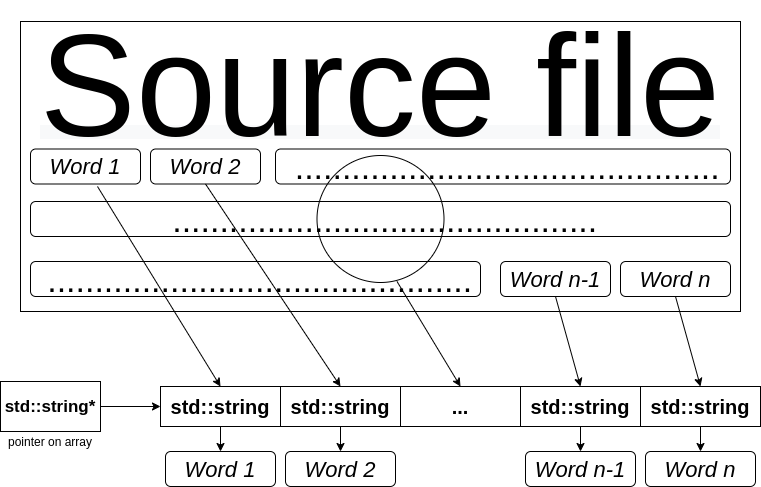

The diagram above was exported from draw.io. Its source (the exported page's mxGraphModel, read from the mxfile embedded in the PNG):
<mxGraphModel dx="1422" dy="816" grid="1" gridSize="10" guides="1" tooltips="1" connect="1" arrows="1" fold="1" page="1" pageScale="1" pageWidth="827" pageHeight="1169" background="none" math="0" shadow="0">
  <root>
    <mxCell id="0" />
    <mxCell id="1" parent="0" />
    <mxCell id="INoyfZNJpjyritZl1TFH-10" style="edgeStyle=orthogonalEdgeStyle;rounded=0;orthogonalLoop=1;jettySize=auto;html=1;entryX=0.5;entryY=0;entryDx=0;entryDy=0;" parent="1" source="INoyfZNJpjyritZl1TFH-1" target="INoyfZNJpjyritZl1TFH-9" edge="1">
      <mxGeometry relative="1" as="geometry" />
    </mxCell>
    <mxCell id="INoyfZNJpjyritZl1TFH-1" value="&lt;b&gt;&lt;font style=&quot;font-size: 20px&quot;&gt;std::string&lt;/font&gt;&lt;/b&gt;" style="rounded=0;whiteSpace=wrap;html=1;" parent="1" vertex="1">
      <mxGeometry x="200" y="415" width="120" height="40" as="geometry" />
    </mxCell>
    <mxCell id="INoyfZNJpjyritZl1TFH-19" style="edgeStyle=orthogonalEdgeStyle;rounded=0;orthogonalLoop=1;jettySize=auto;html=1;entryX=0.5;entryY=0;entryDx=0;entryDy=0;" parent="1" source="INoyfZNJpjyritZl1TFH-2" target="INoyfZNJpjyritZl1TFH-12" edge="1">
      <mxGeometry relative="1" as="geometry" />
    </mxCell>
    <mxCell id="INoyfZNJpjyritZl1TFH-2" value="&lt;b&gt;&lt;font style=&quot;font-size: 20px&quot;&gt;std::string&lt;/font&gt;&lt;/b&gt;" style="rounded=0;whiteSpace=wrap;html=1;" parent="1" vertex="1">
      <mxGeometry x="320" y="415" width="120" height="40" as="geometry" />
    </mxCell>
    <mxCell id="INoyfZNJpjyritZl1TFH-3" value="&lt;b&gt;&lt;font style=&quot;font-size: 20px&quot;&gt;...&lt;/font&gt;&lt;/b&gt;" style="rounded=0;whiteSpace=wrap;html=1;" parent="1" vertex="1">
      <mxGeometry x="440" y="415" width="120" height="40" as="geometry" />
    </mxCell>
    <mxCell id="INoyfZNJpjyritZl1TFH-20" style="edgeStyle=orthogonalEdgeStyle;rounded=0;orthogonalLoop=1;jettySize=auto;html=1;entryX=0.5;entryY=0;entryDx=0;entryDy=0;" parent="1" source="INoyfZNJpjyritZl1TFH-4" target="INoyfZNJpjyritZl1TFH-13" edge="1">
      <mxGeometry relative="1" as="geometry" />
    </mxCell>
    <mxCell id="INoyfZNJpjyritZl1TFH-4" value="&lt;b&gt;&lt;font style=&quot;font-size: 20px&quot;&gt;std::string&lt;/font&gt;&lt;/b&gt;" style="rounded=0;whiteSpace=wrap;html=1;" parent="1" vertex="1">
      <mxGeometry x="560" y="415" width="120" height="40" as="geometry" />
    </mxCell>
    <mxCell id="INoyfZNJpjyritZl1TFH-21" style="edgeStyle=orthogonalEdgeStyle;rounded=0;orthogonalLoop=1;jettySize=auto;html=1;" parent="1" source="INoyfZNJpjyritZl1TFH-5" target="INoyfZNJpjyritZl1TFH-14" edge="1">
      <mxGeometry relative="1" as="geometry" />
    </mxCell>
    <mxCell id="INoyfZNJpjyritZl1TFH-5" value="&lt;b&gt;&lt;font style=&quot;font-size: 20px&quot;&gt;std::string&lt;/font&gt;&lt;/b&gt;" style="rounded=0;whiteSpace=wrap;html=1;" parent="1" vertex="1">
      <mxGeometry x="680" y="415" width="120" height="40" as="geometry" />
    </mxCell>
    <mxCell id="INoyfZNJpjyritZl1TFH-7" style="edgeStyle=orthogonalEdgeStyle;rounded=0;orthogonalLoop=1;jettySize=auto;html=1;entryX=0;entryY=0.5;entryDx=0;entryDy=0;" parent="1" source="INoyfZNJpjyritZl1TFH-6" target="INoyfZNJpjyritZl1TFH-1" edge="1">
      <mxGeometry relative="1" as="geometry" />
    </mxCell>
    <mxCell id="INoyfZNJpjyritZl1TFH-6" value="&lt;b&gt;&lt;font style=&quot;font-size: 17px&quot;&gt;std::string*&lt;/font&gt;&lt;/b&gt;" style="rounded=0;whiteSpace=wrap;html=1;" parent="1" vertex="1">
      <mxGeometry x="40" y="410" width="100" height="50" as="geometry" />
    </mxCell>
    <mxCell id="INoyfZNJpjyritZl1TFH-8" value="pointer on array" style="text;html=1;strokeColor=none;fillColor=none;align=center;verticalAlign=middle;whiteSpace=wrap;rounded=0;" parent="1" vertex="1">
      <mxGeometry x="40" y="460" width="100" height="20" as="geometry" />
    </mxCell>
    <mxCell id="INoyfZNJpjyritZl1TFH-9" value="&lt;i&gt;&lt;font style=&quot;font-size: 22px&quot;&gt;Word 1&lt;/font&gt;&lt;/i&gt;" style="rounded=1;whiteSpace=wrap;html=1;" parent="1" vertex="1">
      <mxGeometry x="205" y="480" width="110" height="35" as="geometry" />
    </mxCell>
    <mxCell id="INoyfZNJpjyritZl1TFH-12" value="&lt;i&gt;&lt;font style=&quot;font-size: 22px&quot;&gt;Word 2&lt;/font&gt;&lt;/i&gt;" style="rounded=1;whiteSpace=wrap;html=1;" parent="1" vertex="1">
      <mxGeometry x="325" y="480" width="110" height="35" as="geometry" />
    </mxCell>
    <mxCell id="INoyfZNJpjyritZl1TFH-13" value="&lt;i&gt;&lt;font style=&quot;font-size: 22px&quot;&gt;Word n-1&lt;/font&gt;&lt;/i&gt;" style="rounded=1;whiteSpace=wrap;html=1;" parent="1" vertex="1">
      <mxGeometry x="565" y="480" width="110" height="35" as="geometry" />
    </mxCell>
    <mxCell id="INoyfZNJpjyritZl1TFH-14" value="&lt;i&gt;&lt;font style=&quot;font-size: 22px&quot;&gt;Word n&lt;/font&gt;&lt;/i&gt;" style="rounded=1;whiteSpace=wrap;html=1;" parent="1" vertex="1">
      <mxGeometry x="685" y="480" width="110" height="35" as="geometry" />
    </mxCell>
    <mxCell id="DHWuCNVU10lbqvPnv747-1" value="" style="rounded=0;whiteSpace=wrap;html=1;" vertex="1" parent="1">
      <mxGeometry x="60" y="50" width="720" height="290" as="geometry" />
    </mxCell>
    <mxCell id="DHWuCNVU10lbqvPnv747-7" value="&lt;div&gt;&lt;span style=&quot;color: rgb(0 , 0 , 0) ; font-family: &amp;#34;helvetica&amp;#34; ; font-style: normal ; font-weight: 400 ; letter-spacing: normal ; text-align: center ; text-indent: 0px ; text-transform: none ; word-spacing: 0px ; background-color: rgb(248 , 249 , 250) ; float: none ; display: inline&quot;&gt;&lt;font style=&quot;font-size: 144px&quot;&gt;Source file&lt;/font&gt;&lt;/span&gt;&lt;/div&gt;" style="text;html=1;strokeColor=none;fillColor=none;align=center;verticalAlign=middle;whiteSpace=wrap;rounded=0;" vertex="1" parent="1">
      <mxGeometry x="60" y="50" width="720" height="129" as="geometry" />
    </mxCell>
    <mxCell id="DHWuCNVU10lbqvPnv747-12" value="&lt;i&gt;&lt;font style=&quot;font-size: 22px&quot;&gt;Word 1&lt;/font&gt;&lt;/i&gt;" style="rounded=1;whiteSpace=wrap;html=1;" vertex="1" parent="1">
      <mxGeometry x="70" y="177.5" width="110" height="35" as="geometry" />
    </mxCell>
    <mxCell id="DHWuCNVU10lbqvPnv747-13" value="&lt;i&gt;&lt;font style=&quot;font-size: 22px&quot;&gt;Word 2&lt;/font&gt;&lt;/i&gt;" style="rounded=1;whiteSpace=wrap;html=1;" vertex="1" parent="1">
      <mxGeometry x="190" y="177.5" width="110" height="35" as="geometry" />
    </mxCell>
    <mxCell id="DHWuCNVU10lbqvPnv747-14" value="&lt;i&gt;&lt;font style=&quot;font-size: 22px&quot;&gt;Word n-1&lt;/font&gt;&lt;/i&gt;" style="rounded=1;whiteSpace=wrap;html=1;" vertex="1" parent="1">
      <mxGeometry x="540" y="290" width="110" height="35" as="geometry" />
    </mxCell>
    <mxCell id="DHWuCNVU10lbqvPnv747-15" value="&lt;i&gt;&lt;font style=&quot;font-size: 22px&quot;&gt;Word n&lt;/font&gt;&lt;/i&gt;" style="rounded=1;whiteSpace=wrap;html=1;" vertex="1" parent="1">
      <mxGeometry x="660" y="290" width="110" height="35" as="geometry" />
    </mxCell>
    <mxCell id="DHWuCNVU10lbqvPnv747-16" value="&lt;font style=&quot;font-size: 34px&quot;&gt;&amp;nbsp;.............................................&lt;/font&gt;" style="rounded=1;whiteSpace=wrap;html=1;" vertex="1" parent="1">
      <mxGeometry x="315" y="177.5" width="455" height="35" as="geometry" />
    </mxCell>
    <mxCell id="DHWuCNVU10lbqvPnv747-17" value="&lt;font style=&quot;font-size: 34px&quot;&gt;&amp;nbsp;.............................................&lt;/font&gt;" style="rounded=1;whiteSpace=wrap;html=1;" vertex="1" parent="1">
      <mxGeometry x="70" y="230" width="700" height="35" as="geometry" />
    </mxCell>
    <mxCell id="DHWuCNVU10lbqvPnv747-18" value="&lt;font style=&quot;font-size: 34px&quot;&gt;&amp;nbsp;.............................................&lt;/font&gt;" style="rounded=1;whiteSpace=wrap;html=1;" vertex="1" parent="1">
      <mxGeometry x="70" y="290" width="450" height="35" as="geometry" />
    </mxCell>
    <mxCell id="DHWuCNVU10lbqvPnv747-20" value="" style="endArrow=classic;html=1;exitX=0.609;exitY=1.071;exitDx=0;exitDy=0;exitPerimeter=0;entryX=0.5;entryY=0;entryDx=0;entryDy=0;" edge="1" parent="1" source="DHWuCNVU10lbqvPnv747-12" target="INoyfZNJpjyritZl1TFH-1">
      <mxGeometry width="50" height="50" relative="1" as="geometry">
        <mxPoint x="390" y="390" as="sourcePoint" />
        <mxPoint x="260" y="410" as="targetPoint" />
      </mxGeometry>
    </mxCell>
    <mxCell id="DHWuCNVU10lbqvPnv747-21" value="" style="endArrow=classic;html=1;exitX=0.5;exitY=1;exitDx=0;exitDy=0;entryX=0.5;entryY=0;entryDx=0;entryDy=0;" edge="1" parent="1" source="DHWuCNVU10lbqvPnv747-13" target="INoyfZNJpjyritZl1TFH-2">
      <mxGeometry width="50" height="50" relative="1" as="geometry">
        <mxPoint x="146.99" y="224.9849999999999" as="sourcePoint" />
        <mxPoint x="270" y="425" as="targetPoint" />
      </mxGeometry>
    </mxCell>
    <mxCell id="DHWuCNVU10lbqvPnv747-23" value="" style="endArrow=classic;html=1;exitX=0.5;exitY=1;exitDx=0;exitDy=0;entryX=0.5;entryY=0;entryDx=0;entryDy=0;" edge="1" parent="1" source="DHWuCNVU10lbqvPnv747-14" target="INoyfZNJpjyritZl1TFH-4">
      <mxGeometry width="50" height="50" relative="1" as="geometry">
        <mxPoint x="156.99" y="234.9849999999999" as="sourcePoint" />
        <mxPoint x="280" y="435" as="targetPoint" />
      </mxGeometry>
    </mxCell>
    <mxCell id="DHWuCNVU10lbqvPnv747-24" value="" style="endArrow=classic;html=1;exitX=0.5;exitY=1;exitDx=0;exitDy=0;entryX=0.5;entryY=0;entryDx=0;entryDy=0;" edge="1" parent="1" source="DHWuCNVU10lbqvPnv747-15" target="INoyfZNJpjyritZl1TFH-5">
      <mxGeometry width="50" height="50" relative="1" as="geometry">
        <mxPoint x="166.99" y="244.9849999999999" as="sourcePoint" />
        <mxPoint x="290" y="445" as="targetPoint" />
      </mxGeometry>
    </mxCell>
    <mxCell id="DHWuCNVU10lbqvPnv747-25" value="" style="ellipse;whiteSpace=wrap;html=1;aspect=fixed;fillColor=none;" vertex="1" parent="1">
      <mxGeometry x="356.5" y="184" width="127" height="127" as="geometry" />
    </mxCell>
    <mxCell id="DHWuCNVU10lbqvPnv747-26" value="" style="endArrow=classic;html=1;exitX=0.63;exitY=0.992;exitDx=0;exitDy=0;exitPerimeter=0;entryX=0.5;entryY=0;entryDx=0;entryDy=0;" edge="1" parent="1" source="DHWuCNVU10lbqvPnv747-25" target="INoyfZNJpjyritZl1TFH-3">
      <mxGeometry width="50" height="50" relative="1" as="geometry">
        <mxPoint x="390" y="390" as="sourcePoint" />
        <mxPoint x="440" y="340" as="targetPoint" />
      </mxGeometry>
    </mxCell>
  </root>
</mxGraphModel>